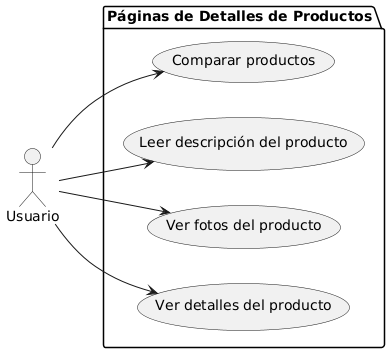

The diagram above was rendered by PlantUML. Its source (embedded in the PNG):
@startuml
left to right direction

actor "Usuario" as u

package "Páginas de Detalles de Productos" {
  usecase "Ver detalles del producto" as UC1
  usecase "Ver fotos del producto" as UC2
  usecase "Leer descripción del producto" as UC3
  usecase "Comparar productos" as UC4
}

u --> UC1
u --> UC2
u --> UC3
u --> UC4
@enduml